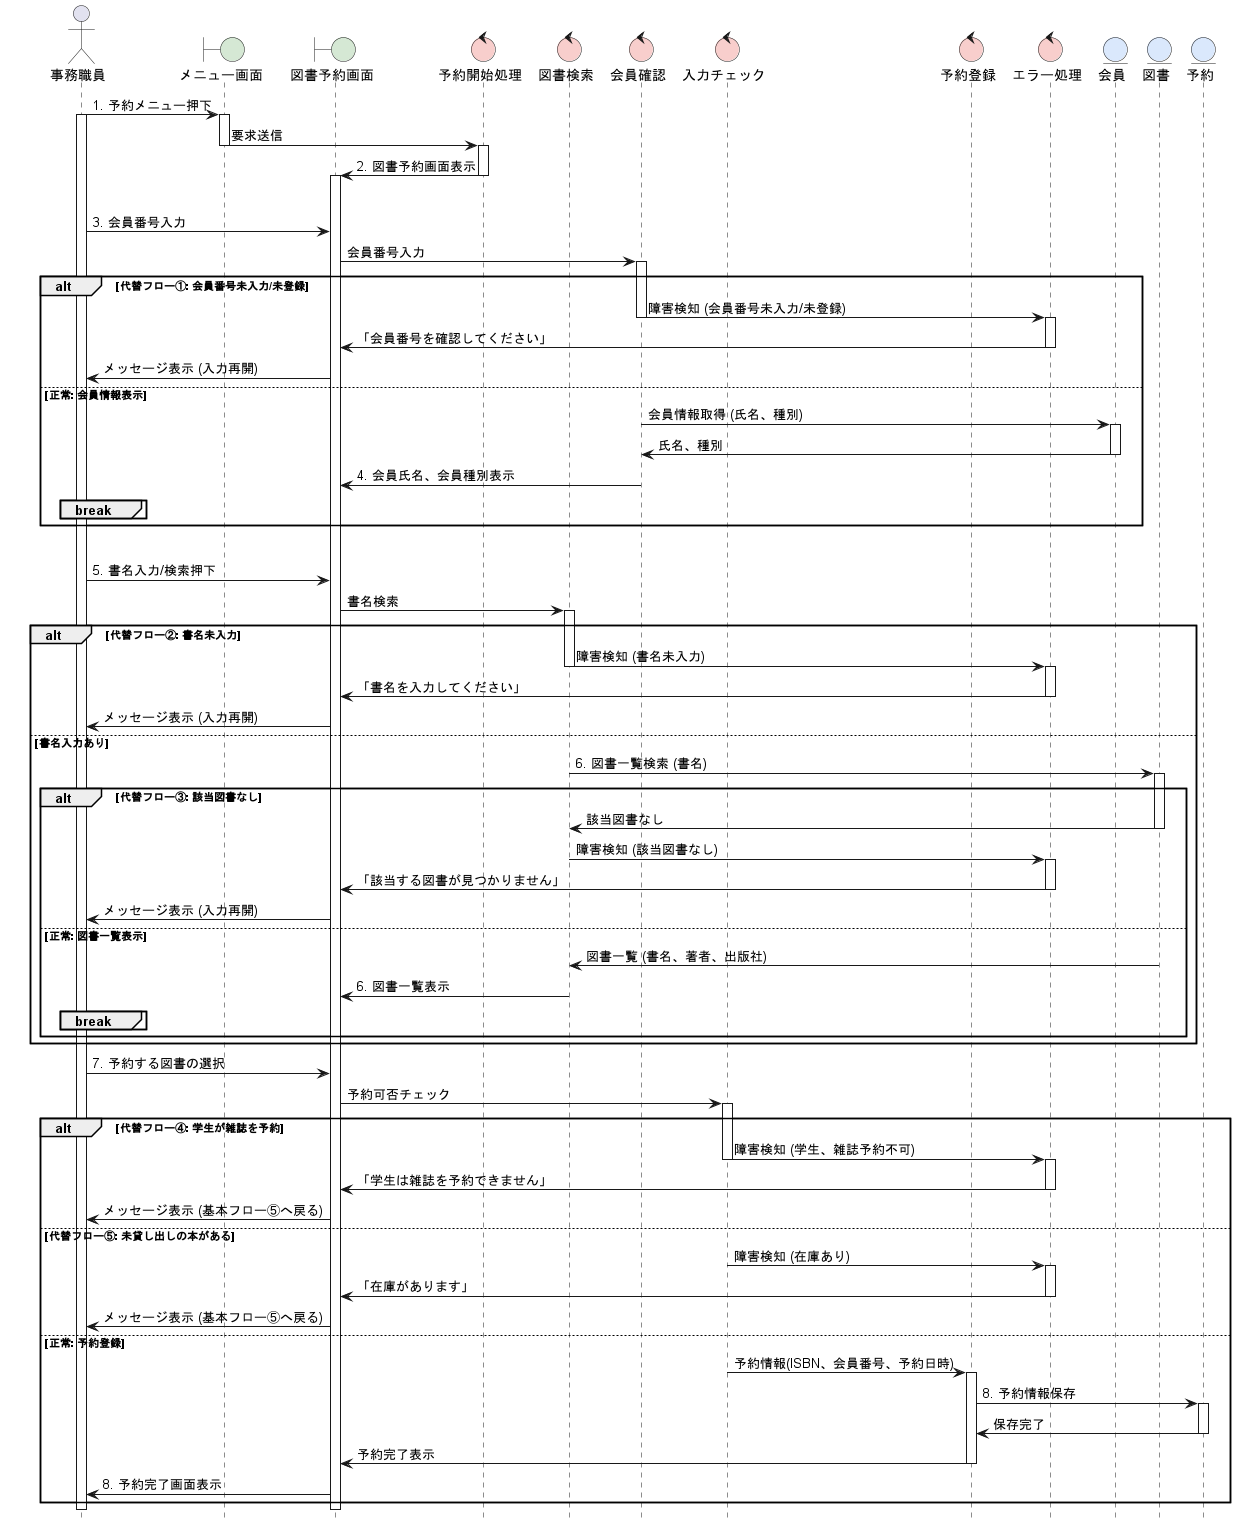

The diagram above was rendered by PlantUML. Its source (embedded in the PNG):
@startuml 

hide footbox
skinparam boundaryBackgroundColor #D5E8D4
skinparam controlBackgroundColor #F8CECC
skinparam entityBackgroundColor #DAE8FC

actor 事務職員
boundary メニュー画面
boundary 図書予約画面
control 予約開始処理
control 図書検索
control 会員確認
control 入力チェック
control 予約登録
control エラー処理
entity 会員
entity 図書
entity 予約

事務職員 -> メニュー画面: 1. 予約メニュー押下
activate 事務職員
activate メニュー画面

メニュー画面 -> 予約開始処理: 要求送信
deactivate メニュー画面
activate 予約開始処理

予約開始処理 -> 図書予約画面: 2. 図書予約画面表示
deactivate 予約開始処理
activate 図書予約画面

loop 会員番号入力/確認
    事務職員 -> 図書予約画面: 3. 会員番号入力
    図書予約画面 -> 会員確認: 会員番号入力
    activate 会員確認
    
    alt 代替フロー①: 会員番号未入力/未登録
        会員確認 -> エラー処理: 障害検知 (会員番号未入力/未登録)
        deactivate 会員確認
        activate エラー処理
        エラー処理 -> 図書予約画面: 「会員番号を確認してください」
        deactivate エラー処理
        図書予約画面 -> 事務職員: メッセージ表示 (入力再開)
    else 正常: 会員情報表示
        会員確認 -> 会員: 会員情報取得 (氏名、種別)
        activate 会員
        会員 -> 会員確認: 氏名、種別
        deactivate 会員
        会員確認 -> 図書予約画面: 4. 会員氏名、会員種別表示
        deactivate 会員確認
        break
    end
end

loop 図書検索/選択
    事務職員 -> 図書予約画面: 5. 書名入力/検索押下
    図書予約画面 -> 図書検索: 書名検索
    activate 図書検索

    alt 代替フロー②: 書名未入力
        図書検索 -> エラー処理: 障害検知 (書名未入力)
        deactivate 図書検索
        activate エラー処理
        エラー処理 -> 図書予約画面: 「書名を入力してください」
        deactivate エラー処理
        図書予約画面 -> 事務職員: メッセージ表示 (入力再開)
    else 書名入力あり
        図書検索 -> 図書: 6. 図書一覧検索 (書名)
        activate 図書
        alt 代替フロー③: 該当図書なし
            図書 -> 図書検索: 該当図書なし
            deactivate 図書
            図書検索 -> エラー処理: 障害検知 (該当図書なし)
            deactivate 図書検索
            activate エラー処理
            エラー処理 -> 図書予約画面: 「該当する図書が見つかりません」
            deactivate エラー処理
            図書予約画面 -> 事務職員: メッセージ表示 (入力再開)
        else 正常: 図書一覧表示
            図書 -> 図書検索: 図書一覧 (書名、著者、出版社)
            deactivate 図書
            図書検索 -> 図書予約画面: 6. 図書一覧表示
            deactivate 図書検索
            break
        end
    end
end

事務職員 -> 図書予約画面: 7. 予約する図書の選択
図書予約画面 -> 入力チェック: 予約可否チェック
activate 入力チェック

alt 代替フロー④: 学生が雑誌を予約
    入力チェック -> エラー処理: 障害検知 (学生、雑誌予約不可)
    deactivate 入力チェック
    activate エラー処理
    エラー処理 -> 図書予約画面: 「学生は雑誌を予約できません」
    deactivate エラー処理
    図書予約画面 -> 事務職員: メッセージ表示 (基本フロー⑤へ戻る)
    
else 代替フロー⑤: 未貸し出しの本がある
    入力チェック -> エラー処理: 障害検知 (在庫あり)
    deactivate 入力チェック
    activate エラー処理
    エラー処理 -> 図書予約画面: 「在庫があります」
    deactivate エラー処理
    図書予約画面 -> 事務職員: メッセージ表示 (基本フロー⑤へ戻る)

else 正常: 予約登録
    入力チェック -> 予約登録: 予約情報(ISBN、会員番号、予約日時)
    deactivate 入力チェック
    activate 予約登録
    予約登録 -> 予約: 8. 予約情報保存
    activate 予約
    予約 -> 予約登録: 保存完了
    deactivate 予約
    予約登録 -> 図書予約画面: 予約完了表示
    deactivate 予約登録
    図書予約画面 -> 事務職員: 8. 予約完了画面表示
    
end
deactivate 図書予約画面
deactivate 事務職員

@enduml